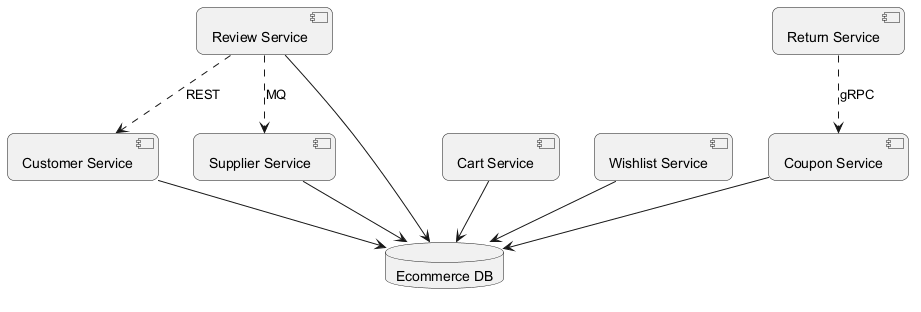

The diagram above was rendered by PlantUML. Its source (embedded in the PNG):
@startuml
skinparam backgroundColor #FFFFFF
skinparam roundCorner 15
component "Review Service" as C_ReviewService
component "Customer Service" as C_CustomerService
component "Cart Service" as C_CartService
component "Supplier Service" as C_SupplierService
component "Wishlist Service" as C_WishlistService
component "Return Service" as C_ReturnService
component "Coupon Service" as C_CouponService
database "Ecommerce DB" as DB_ecommerce
C_ReviewService --> DB_ecommerce
C_CustomerService --> DB_ecommerce
C_CartService --> DB_ecommerce
C_SupplierService --> DB_ecommerce
C_WishlistService --> DB_ecommerce
C_CouponService --> DB_ecommerce
C_ReturnService ..> C_CouponService : gRPC
C_ReviewService ..> C_SupplierService : MQ
C_ReviewService ..> C_CustomerService : REST
@enduml